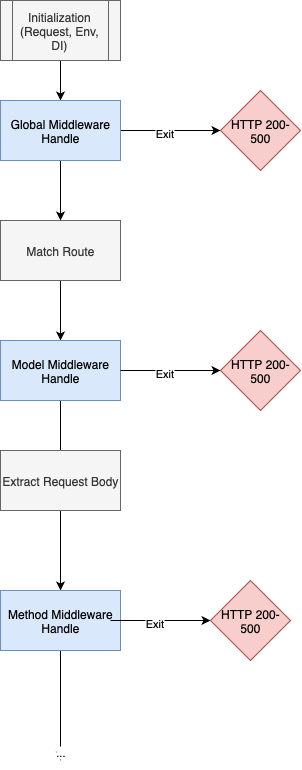

The diagram above was exported from draw.io. Its source (the exported page's mxGraphModel, read from the mxfile embedded in the PNG):
<mxGraphModel dx="1351" dy="780" grid="1" gridSize="10" guides="1" tooltips="1" connect="1" arrows="1" fold="1" page="1" pageScale="1" pageWidth="850" pageHeight="1100" math="0" shadow="0">
  <root>
    <mxCell id="0" />
    <mxCell id="1" parent="0" />
    <mxCell id="nJ0ZtEn8Nd_9tsyIpd8y-6" style="edgeStyle=orthogonalEdgeStyle;rounded=0;orthogonalLoop=1;jettySize=auto;html=1;" edge="1" parent="1" source="nJ0ZtEn8Nd_9tsyIpd8y-1" target="nJ0ZtEn8Nd_9tsyIpd8y-5">
      <mxGeometry relative="1" as="geometry" />
    </mxCell>
    <mxCell id="nJ0ZtEn8Nd_9tsyIpd8y-1" value="Initialization&lt;div&gt;(Request, Env, DI)&lt;/div&gt;" style="shape=process;whiteSpace=wrap;html=1;backgroundOutline=1;fillColor=#f5f5f5;fontColor=#333333;strokeColor=#666666;" vertex="1" parent="1">
      <mxGeometry x="350" y="60" width="120" height="60" as="geometry" />
    </mxCell>
    <mxCell id="nJ0ZtEn8Nd_9tsyIpd8y-11" style="edgeStyle=orthogonalEdgeStyle;rounded=0;orthogonalLoop=1;jettySize=auto;html=1;entryX=0.5;entryY=0;entryDx=0;entryDy=0;" edge="1" parent="1" source="nJ0ZtEn8Nd_9tsyIpd8y-2" target="nJ0ZtEn8Nd_9tsyIpd8y-4">
      <mxGeometry relative="1" as="geometry" />
    </mxCell>
    <mxCell id="nJ0ZtEn8Nd_9tsyIpd8y-2" value="Match Route" style="rounded=0;whiteSpace=wrap;html=1;fillColor=#f5f5f5;fontColor=#333333;strokeColor=#666666;" vertex="1" parent="1">
      <mxGeometry x="350" y="280" width="120" height="60" as="geometry" />
    </mxCell>
    <mxCell id="nJ0ZtEn8Nd_9tsyIpd8y-15" style="edgeStyle=orthogonalEdgeStyle;rounded=0;orthogonalLoop=1;jettySize=auto;html=1;" edge="1" parent="1" source="nJ0ZtEn8Nd_9tsyIpd8y-4">
      <mxGeometry relative="1" as="geometry">
        <mxPoint x="410" y="540" as="targetPoint" />
      </mxGeometry>
    </mxCell>
    <mxCell id="nJ0ZtEn8Nd_9tsyIpd8y-4" value="Model Middleware Handle" style="rounded=0;whiteSpace=wrap;html=1;fillColor=#dae8fc;strokeColor=#6c8ebf;" vertex="1" parent="1">
      <mxGeometry x="350" y="400" width="120" height="60" as="geometry" />
    </mxCell>
    <mxCell id="nJ0ZtEn8Nd_9tsyIpd8y-8" style="edgeStyle=orthogonalEdgeStyle;rounded=0;orthogonalLoop=1;jettySize=auto;html=1;" edge="1" parent="1" source="nJ0ZtEn8Nd_9tsyIpd8y-5" target="nJ0ZtEn8Nd_9tsyIpd8y-7">
      <mxGeometry relative="1" as="geometry" />
    </mxCell>
    <mxCell id="nJ0ZtEn8Nd_9tsyIpd8y-10" value="Exit" style="edgeLabel;html=1;align=center;verticalAlign=middle;resizable=0;points=[];" vertex="1" connectable="0" parent="nJ0ZtEn8Nd_9tsyIpd8y-8">
      <mxGeometry x="-0.14" y="-2" relative="1" as="geometry">
        <mxPoint as="offset" />
      </mxGeometry>
    </mxCell>
    <mxCell id="nJ0ZtEn8Nd_9tsyIpd8y-9" style="edgeStyle=orthogonalEdgeStyle;rounded=0;orthogonalLoop=1;jettySize=auto;html=1;entryX=0.5;entryY=0;entryDx=0;entryDy=0;" edge="1" parent="1" source="nJ0ZtEn8Nd_9tsyIpd8y-5" target="nJ0ZtEn8Nd_9tsyIpd8y-2">
      <mxGeometry relative="1" as="geometry" />
    </mxCell>
    <mxCell id="nJ0ZtEn8Nd_9tsyIpd8y-5" value="Global Middleware Handle" style="rounded=0;whiteSpace=wrap;html=1;fillColor=#dae8fc;strokeColor=#6c8ebf;" vertex="1" parent="1">
      <mxGeometry x="350" y="160" width="120" height="60" as="geometry" />
    </mxCell>
    <mxCell id="nJ0ZtEn8Nd_9tsyIpd8y-7" value="HTTP 200-500" style="rhombus;whiteSpace=wrap;html=1;fillColor=#f8cecc;strokeColor=#b85450;" vertex="1" parent="1">
      <mxGeometry x="570" y="150" width="80" height="80" as="geometry" />
    </mxCell>
    <mxCell id="nJ0ZtEn8Nd_9tsyIpd8y-12" style="edgeStyle=orthogonalEdgeStyle;rounded=0;orthogonalLoop=1;jettySize=auto;html=1;" edge="1" parent="1" target="nJ0ZtEn8Nd_9tsyIpd8y-14">
      <mxGeometry relative="1" as="geometry">
        <mxPoint x="470" y="430" as="sourcePoint" />
      </mxGeometry>
    </mxCell>
    <mxCell id="nJ0ZtEn8Nd_9tsyIpd8y-13" value="Exit" style="edgeLabel;html=1;align=center;verticalAlign=middle;resizable=0;points=[];" vertex="1" connectable="0" parent="nJ0ZtEn8Nd_9tsyIpd8y-12">
      <mxGeometry x="-0.14" y="-2" relative="1" as="geometry">
        <mxPoint as="offset" />
      </mxGeometry>
    </mxCell>
    <mxCell id="nJ0ZtEn8Nd_9tsyIpd8y-14" value="HTTP 200-500" style="rhombus;whiteSpace=wrap;html=1;fillColor=#f8cecc;strokeColor=#b85450;" vertex="1" parent="1">
      <mxGeometry x="570" y="390" width="80" height="80" as="geometry" />
    </mxCell>
    <mxCell id="nJ0ZtEn8Nd_9tsyIpd8y-18" style="edgeStyle=orthogonalEdgeStyle;rounded=0;orthogonalLoop=1;jettySize=auto;html=1;" edge="1" parent="1" source="nJ0ZtEn8Nd_9tsyIpd8y-16" target="nJ0ZtEn8Nd_9tsyIpd8y-17">
      <mxGeometry relative="1" as="geometry" />
    </mxCell>
    <mxCell id="nJ0ZtEn8Nd_9tsyIpd8y-16" value="Extract Request Body" style="rounded=0;whiteSpace=wrap;html=1;fillColor=#f5f5f5;fontColor=#333333;strokeColor=#666666;" vertex="1" parent="1">
      <mxGeometry x="350" y="510" width="120" height="60" as="geometry" />
    </mxCell>
    <mxCell id="nJ0ZtEn8Nd_9tsyIpd8y-23" style="edgeStyle=orthogonalEdgeStyle;rounded=0;orthogonalLoop=1;jettySize=auto;html=1;" edge="1" parent="1" source="nJ0ZtEn8Nd_9tsyIpd8y-17">
      <mxGeometry relative="1" as="geometry">
        <mxPoint x="410" y="820" as="targetPoint" />
      </mxGeometry>
    </mxCell>
    <mxCell id="nJ0ZtEn8Nd_9tsyIpd8y-24" value="..." style="edgeLabel;html=1;align=center;verticalAlign=middle;resizable=0;points=[];" vertex="1" connectable="0" parent="nJ0ZtEn8Nd_9tsyIpd8y-23">
      <mxGeometry x="0.8364" y="-1" relative="1" as="geometry">
        <mxPoint as="offset" />
      </mxGeometry>
    </mxCell>
    <mxCell id="nJ0ZtEn8Nd_9tsyIpd8y-17" value="Method Middleware Handle" style="rounded=0;whiteSpace=wrap;html=1;fillColor=#dae8fc;strokeColor=#6c8ebf;" vertex="1" parent="1">
      <mxGeometry x="350" y="650" width="120" height="60" as="geometry" />
    </mxCell>
    <mxCell id="nJ0ZtEn8Nd_9tsyIpd8y-19" style="edgeStyle=orthogonalEdgeStyle;rounded=0;orthogonalLoop=1;jettySize=auto;html=1;" edge="1" parent="1" target="nJ0ZtEn8Nd_9tsyIpd8y-21">
      <mxGeometry relative="1" as="geometry">
        <mxPoint x="460" y="680" as="sourcePoint" />
      </mxGeometry>
    </mxCell>
    <mxCell id="nJ0ZtEn8Nd_9tsyIpd8y-20" value="Exit" style="edgeLabel;html=1;align=center;verticalAlign=middle;resizable=0;points=[];" vertex="1" connectable="0" parent="nJ0ZtEn8Nd_9tsyIpd8y-19">
      <mxGeometry x="-0.14" y="-2" relative="1" as="geometry">
        <mxPoint as="offset" />
      </mxGeometry>
    </mxCell>
    <mxCell id="nJ0ZtEn8Nd_9tsyIpd8y-21" value="HTTP 200-500" style="rhombus;whiteSpace=wrap;html=1;fillColor=#f8cecc;strokeColor=#b85450;" vertex="1" parent="1">
      <mxGeometry x="560" y="640" width="80" height="80" as="geometry" />
    </mxCell>
  </root>
</mxGraphModel>